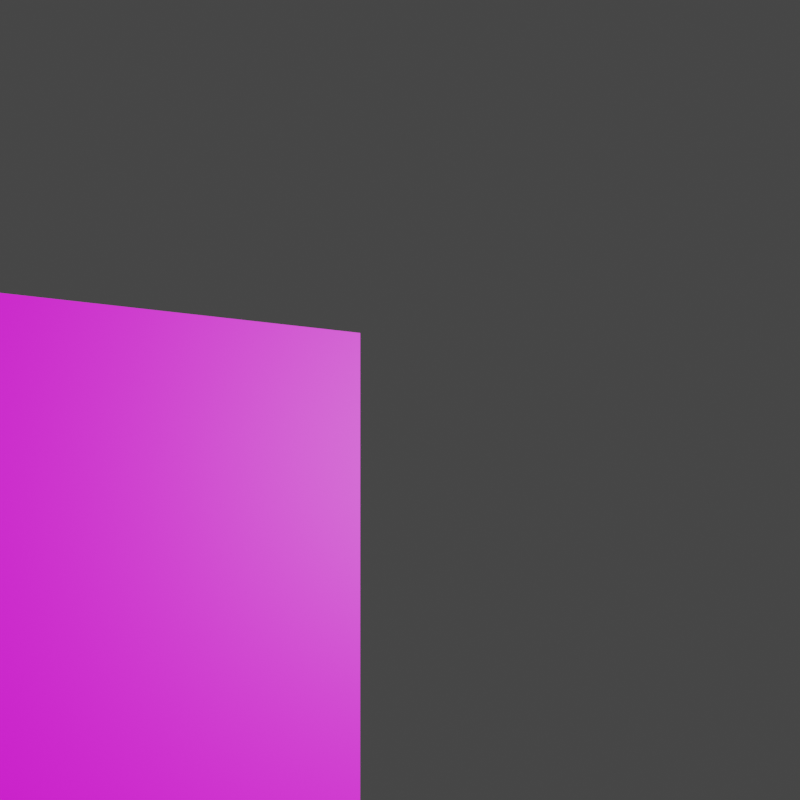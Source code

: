 # Source: gakuen_ishigaki_1.blend  (saved by Blender 3.4.6; exported with 4.5.12 LTS)
import bpy
from mathutils import Matrix  # noqa: F401  (used for matrix-valued properties, if any)

bpy.ops.wm.read_factory_settings(use_empty=True)
scene = bpy.context.scene
scene.name = 'Scene'

# ---- collections
col_collection = bpy.data.collections.new('Collection'); scene.collection.children.link(col_collection)

# ---- images (referenced by path relative to the original .blend; pixels are not part of the script)
import os
ASSET_DIR = os.environ.get("B2B_ASSET_DIR", "")  # directory of the original .blend (textures are referenced by path, not embedded)
HERE = os.path.dirname(os.path.abspath(__file__))  # packed textures are extracted next to this script under _unpacked/

def load_image(name, relpath, width, height, colorspace="sRGB"):
    """Load a texture the original file referenced (path relative to the .blend, or extracted next to this script)."""
    p = next((c for c in (os.path.join(HERE, relpath), os.path.join(ASSET_DIR, relpath)) if relpath and os.path.exists(c)), "")
    if p:
        img = bpy.data.images.load(p, check_existing=True)
        img.name = name
    else:  # same state as the original file: an image datablock whose file is absent (Cycles renders it pink)
        img = bpy.data.images.new(name, width, height)
        img.source = "FILE"
        img.filepath = "//" + (relpath or name)
    img.colorspace_settings.name = colorspace
    return img
img_ishigaki_wall_png = load_image('ishigaki_wall.png', 'ishigaki_wall.png', 1024, 1024, 'sRGB')
img_gakutoshi_saku_png = load_image('gakutoshi_saku.png', 'gakutoshi_saku.png', 1024, 1024, 'sRGB')

# ---- materials (node trees are filled in below, after node groups)
mat_material = bpy.data.materials.new('Material')
mat_material.alpha_threshold = 0.0
mat_material.use_transparent_shadow = False
mat_material.roughness = 0.5
mat_material.line_color = (0.0, 0.0, 0.0, 1.0)
mat_x = bpy.data.materials.new('マテリアル')
mat_x.use_transparent_shadow = False
mat_001 = bpy.data.materials.new('マテリアル.001')
mat_001.use_transparent_shadow = False

# ---- material node trees
mat_material.use_nodes = True; mat_material.node_tree.nodes.clear()
_N = mat_material.node_tree.nodes; _L = mat_material.node_tree.links
n0 = _N.new('ShaderNodeOutputMaterial'); n0.name = 'Material Output'; n0.location = (300, 300)
n1 = _N.new('ShaderNodeBsdfPrincipled'); n1.name = 'Principled BSDF'; n1.location = (10, 300)
n1.distribution = 'GGX'
n1.subsurface_method = 'RANDOM_WALK_SKIN'
n1.inputs[0].default_value = (0.1, 0.1, 0.1, 1.0)
n1.inputs[3].default_value = 1.45
n1.inputs[27].default_value = (0.0, 0.0, 0.0, 1.0)
n1.inputs[28].default_value = 1.0
_L.new(n1.outputs[0], n0.inputs[0])
n0.is_active_output = True
mat_x.use_nodes = True; mat_x.node_tree.nodes.clear()
_N = mat_x.node_tree.nodes; _L = mat_x.node_tree.links
n0 = _N.new('ShaderNodeBsdfPrincipled'); n0.name = 'プリンシプルBSDF'; n0.location = (10, 300)
n0.distribution = 'GGX'
n0.subsurface_method = 'RANDOM_WALK_SKIN'
n0.inputs[0].default_value = (0.15, 0.1425, 0.1425, 1.0)
n0.inputs[3].default_value = 1.45
n0.inputs[27].default_value = (0.0, 0.0, 0.0, 1.0)
n0.inputs[28].default_value = 1.0
n1 = _N.new('ShaderNodeOutputMaterial'); n1.name = 'マテリアル出力'; n1.location = (300, 300)
n2 = _N.new('ShaderNodeTexCoord'); n2.name = 'テクスチャ座標'; n2.location = (-619, 288)
n3 = _N.new('ShaderNodeTexImage'); n3.name = '画像テクスチャ'; n3.location = (-401, 210)
n3.image = img_ishigaki_wall_png
_L.new(n0.outputs[0], n1.inputs[0])
_L.new(n2.outputs[2], n3.inputs[0])
n1.is_active_output = True
mat_001.use_nodes = True; mat_001.node_tree.nodes.clear()
_N = mat_001.node_tree.nodes; _L = mat_001.node_tree.links
n0 = _N.new('ShaderNodeBsdfPrincipled'); n0.name = 'プリンシプルBSDF'; n0.location = (10, 300)
n0.distribution = 'GGX'
n0.subsurface_method = 'RANDOM_WALK_SKIN'
n0.inputs[3].default_value = 1.45
n0.inputs[27].default_value = (0.0, 0.0, 0.0, 1.0)
n0.inputs[28].default_value = 1.0
n1 = _N.new('ShaderNodeOutputMaterial'); n1.name = 'マテリアル出力'; n1.location = (300, 300)
n2 = _N.new('ShaderNodeTexImage'); n2.name = '画像テクスチャ'; n2.location = (-434, 108)
n2.image = img_gakutoshi_saku_png
n3 = _N.new('ShaderNodeTexCoord'); n3.name = 'テクスチャ座標'; n3.location = (-959, 31)
_L.new(n0.outputs[0], n1.inputs[0])
_L.new(n2.outputs[0], n0.inputs[0])
_L.new(n2.outputs[1], n0.inputs[4])
_L.new(n3.outputs[2], n2.inputs[0])
n1.is_active_output = True

# ---- world
world_world = bpy.data.worlds.new('World'); scene.world = world_world
world_world.use_nodes = True; world_world.node_tree.nodes.clear()
_N = world_world.node_tree.nodes; _L = world_world.node_tree.links
n0 = _N.new('ShaderNodeOutputWorld'); n0.name = 'World Output'; n0.location = (300, 300)
n1 = _N.new('ShaderNodeBackground'); n1.name = 'Background'; n1.location = (10, 300)
n1.inputs[0].default_value = (0.05088, 0.05088, 0.05088, 1.0)
_L.new(n1.outputs[0], n0.inputs[0])
n0.is_active_output = True
world_world.color = (0.05088, 0.05088, 0.05088)
world_world.use_sun_shadow = False
world_world.sun_shadow_jitter_overblur = 0.0

# ---- cameras
cam_camera = bpy.data.cameras.new('Camera')
cam_camera.clip_end = 100.0
cam_camera.ortho_scale = 7.314

# ---- lights
light_light = bpy.data.lights.new('Light', 'AREA')
light_light.transmission_factor = 0.0
light_light.energy = 392.7
light_light.shadow_soft_size = 0.1
light_light.shadow_maximum_resolution = 0.006
light_light.use_absolute_resolution = True
light_light.shape = 'RECTANGLE'
light_light.size = 0.1
light_light.size_y = 0.1

# ---- meshes
me_cube = bpy.data.meshes.new('Cube')
me_cube.from_pydata([(0.25, 4.5, 1.0), (0.25, 4.5, -1.0), (0.25, -4.5, 2.0), (0.25, -4.5, -1.0), (-0.25, 4.5, 1.0), (-0.25, 4.5, -1.0), (-0.25, -4.5, 2.0), (-0.25, -4.5, -1.0)], [], [(0, 4, 6, 2), (3, 2, 6, 7), (7, 6, 4, 5), (5, 1, 3, 7), (1, 0, 2, 3), (5, 4, 0, 1)])
me_cube.polygons.foreach_set('material_index', [0, 0, 0, 0, 1, 0])
_uv = me_cube.uv_layers.new(name='UVMap')
_uv.uv.foreach_set('vector', [0.625, 0.5, 0.875, 0.5, 0.875, 0.75, 0.625, 0.75, 0.375, 0.75, 0.625, 0.75, 0.625, 1.0, 0.375, 1.0, 0.375, 0.0, 0.625, 0.0, 0.625, 0.25, 0.375, 0.25, 0.125, 0.5, 0.375, 0.5, 0.375, 0.75, 0.125, 0.75, 9.847e-05, 0.9999, 9.871e-05, 9.847e-05, 0.9701, 9.871e-05, 0.97, 0.9999, 0.375, 0.25, 0.625, 0.25, 0.625, 0.5, 0.375, 0.5])
me_cube.materials.append(mat_material)
me_cube.materials.append(mat_x)
me_cube.use_mirror_vertex_groups = False
me_cube.update()
me_x = bpy.data.meshes.new('平面')
me_x.from_pydata([(-2.0, -4.5, 1.748e-07), (-3.576e-07, -4.5, 1.748e-07), (-1.0, 4.5, -1.748e-07), (1.0, 4.5, -1.748e-07)], [], [(0, 1, 3, 2)])
_uv = me_x.uv_layers.new(name='UVマップ')
_uv.uv.foreach_set('vector', [-5.96e-08, 1.0, 0.0, -5.96e-08, 1.0, 0.0, 1.0, 1.0])
me_x.materials.append(mat_001)
me_x.update()

# ---- objects
ob_cube = bpy.data.objects.new('Cube', me_cube)
ob_light = bpy.data.objects.new('Light', light_light)
ob_camera = bpy.data.objects.new('Camera', cam_camera)
ob_x = bpy.data.objects.new('平面', me_x)

# ---- transforms, parenting, visibility, modifiers, constraints
ob_cube.location = (-7.5, -1.303e-08, 1.0)
ob_cube.rotation_euler = (0.0, -0.0, -1.571)
ob_cube.lock_rotations_4d = False
ob_cube.empty_display_type = 'ARROWS'
ob_cube.lineart.crease_threshold = 0.0
ob_light.location = (-2.41, -6.114, 3.404)
ob_light.rotation_euler = (1.571, 0.0, 0.0)
ob_light.lock_rotations_4d = False
ob_light.empty_display_type = 'ARROWS'
ob_light.color = (0.0, 0.0, 0.0, 0.0)
ob_light.lineart.crease_threshold = 0.0
ob_camera.location = (-2.87, -3.622, 3.78)
ob_camera.rotation_euler = (1.571, 0.0, 0.0)
ob_camera.lock_rotations_4d = False
ob_camera.empty_display_type = 'ARROWS'
ob_camera.color = (0.0, 0.0, 0.0, 0.0)
ob_camera.display_type = 'WIRE'
ob_camera.lineart.crease_threshold = 0.0
ob_x.location = (-7.5, -2.186e-08, 3.0)
ob_x.rotation_euler = (1.571, 1.571, 0.0)

# ---- collection membership
col_collection.objects.link(ob_cube)
col_collection.objects.link(ob_light)
col_collection.objects.link(ob_camera)
col_collection.objects.link(ob_x)

# ---- scene / render settings (as saved in the file)
scene.camera = ob_camera
scene.frame_start = 1; scene.frame_end = 250; scene.frame_set(1)
scene.render.engine = 'BLENDER_EEVEE_NEXT'
scene.render.resolution_x = 512
scene.render.resolution_y = 512
scene.cycles.sampling_pattern = 'TABULATED_SOBOL'
scene.cycles.use_light_tree = False
scene.view_settings.view_transform = 'Filmic'
bpy.context.view_layer.update()
